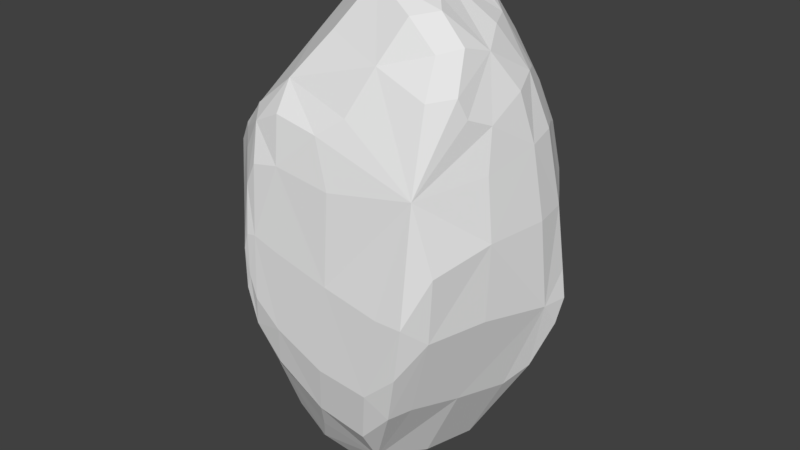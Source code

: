 # Source: Rock1.blend  (saved by Blender 2.79.0; exported with 4.5.12 LTS)
import bpy
from mathutils import Matrix  # noqa: F401  (used for matrix-valued properties, if any)

bpy.ops.wm.read_factory_settings(use_empty=True)
scene = bpy.context.scene
scene.name = 'Scene'

# ---- collections
col_collection_1 = bpy.data.collections.new('Collection 1'); scene.collection.children.link(col_collection_1)

# ---- world
world_world = bpy.data.worlds.new('World'); scene.world = world_world
world_world.color = (0.05088, 0.05088, 0.05088)
world_world.use_sun_shadow = False
world_world.sun_shadow_jitter_overblur = 0.0
world_world.cycles.sampling_method = 'MANUAL'

# ---- meshes
me_cube_002 = bpy.data.meshes.new('Cube.002')
me_cube_002.from_pydata([(-0.1959, 0.7064, -0.1394), (-0.3188, -0.7347, 0.04072), (0.1438, 0.3269, -0.707), (0.4527, -0.6517, -0.08698), (-0.6958, 0.2027, 0.03713), (-0.3525, -0.2559, -0.6624), (-0.6025, -0.4657, 0.223), (0.3696, -0.2291, 0.6499), (-0.4335, 0.6195, 0.1442), (0.1495, 0.2957, 0.7038), (0.7438, 0.3139, -0.1418), (0.5989, 0.4555, 0.1841), (-0.3385, -0.1877, 0.5146), (-0.5841, -0.285, -0.213), (0.588, -0.1599, 0.3918), (0.5247, -0.3381, 0.4752), (0.4768, -0.195, -0.4), (-0.4931, -0.5994, 0.1274), (0.1679, 0.6744, 0.3048), (0.4384, 0.363, -0.405), (-0.6121, 0.122, 0.2815), (-0.1987, 0.487, -0.5784), (-0.6227, 0.4347, -0.1728), (0.229, 0.6007, -0.06653), (-0.004363, -0.6426, 0.3513), (-0.6717, -0.259, 0.1619), (-0.1748, -0.4415, -0.6384), (0.1982, -0.4629, 0.5262), (-0.6368, 0.1776, -0.2921), (0.5111, 0.3741, 0.4246), (0.06326, -0.6943, -0.03981), (0.6435, 0.1938, -0.35), (0.3442, -0.5952, -0.3959), (0.01208, 0.4694, -0.6868), (-0.1012, 0.5693, 0.4195), (-0.3627, -0.7047, -0.2401), (0.6903, 0.2969, 0.1237), (0.1219, -0.09866, -0.7432), (0.2287, 0.02482, 0.6877), (-0.1517, 0.3814, -0.6393), (-0.3808, 0.5602, -0.2505), (-0.2781, 0.05012, -0.6403), (-0.6287, 0.4572, 0.09866), (-0.4867, -0.5822, -0.1462), (-0.04237, -0.6251, -0.4556), (-0.6926, -0.02549, -0.2137), (-0.423, -0.3503, -0.5416), (0.5682, 0.1745, 0.4814), (-0.3917, -0.7321, -0.009683), (0.3162, 0.4841, 0.5204), (-0.1828, 0.05884, 0.6847), (0.641, -0.2177, 0.1025), (-0.5102, -0.422, 0.3356), (-0.3501, -0.6392, 0.3376), (-0.2454, 0.3272, 0.5842), (0.1899, -0.5923, -0.4957), (0.01325, 0.673, 0.3388), (0.3223, 0.5081, -0.2942), (-0.2354, 0.6567, -0.2409), (-0.4462, 0.6266, -0.008564), (-0.2967, 0.714, 0.04874), (0.5238, 0.2739, 0.4741), (0.1433, 0.5448, 0.5284), (0.2757, -0.3329, 0.6382), (-0.000458, -0.001258, 0.7313), (-0.009188, 0.3186, 0.6937), (0.2509, 0.363, 0.6368), (0.4399, 0.09681, 0.5917), (-0.2547, 0.2165, 0.6396), (-0.3245, 0.585, 0.2671), (-0.5597, 0.5062, 0.1573), (-0.4746, 0.2767, 0.4289), (-0.6494, 0.4678, -0.03175), (-0.08701, -0.3839, 0.5734), (-0.5646, -0.4657, 0.2771), (-0.4308, -0.6245, 0.2505), (-0.4097, -0.5433, 0.3646), (-0.2187, -0.6448, 0.3756), (-0.3228, -0.7046, 0.2359), (-0.3638, -0.7367, 0.03715), (0.07388, -0.6707, 0.2193), (0.544, -0.5341, 0.04987), (0.4902, -0.2377, 0.5776), (0.4309, -0.4419, 0.4634), (0.6229, -0.2128, -0.1224), (-0.06515, 0.5231, -0.6337), (-0.6228, 0.3402, -0.2552), (-0.4953, 0.1203, -0.4823), (-0.229, 0.4351, -0.5861), (-0.01822, 0.4175, -0.6946), (0.3027, 0.6057, 0.396), (0.6032, 0.04134, 0.452), (0.7033, 0.1189, 0.1131), (0.6421, 0.2454, 0.3332), (0.5636, 0.4291, 0.3145), (0.4994, 0.5277, 0.07601), (0.7415, 0.2424, -0.2051), (0.6537, 0.3551, -0.2091), (0.5534, 0.235, -0.4174), (-0.2602, -0.3484, -0.6892), (-0.05057, -0.02541, -0.737), (-0.006846, -0.3316, -0.7104), (0.2831, -0.1588, -0.6378), (0.1819, 0.155, -0.7407), (-0.3336, -0.7334, -0.1504), (-0.7033, 0.2093, -0.1066), (-0.2581, -0.6704, -0.3467), (-0.3945, -0.726, -0.1297), (-0.4118, -0.6529, -0.236), (-0.3306, -0.4429, -0.5684), (-0.4192, -0.2621, -0.6044), (-0.6612, 0.02855, -0.2795), (-0.5242, 0.01715, 0.4005), (-0.7305, 0.043, -0.07159), (-0.518, -0.5799, -0.01155), (-0.67, -0.251, 0.009857), (-0.6383, -0.3978, 0.1892), (-0.611, -0.3142, 0.2637), (-0.6729, -0.0766, 0.1798), (0.3034, -0.1388, 0.6688), (0.1694, 0.1927, 0.7011), (0.7213, 0.3222, -0.0627), (0.6421, 0.3859, 0.1441), (0.6049, -0.2024, 0.2741), (0.5484, -0.294, 0.4201), (0.1728, 0.6523, 0.1694), (-0.05513, 0.6638, -0.1646), (-0.1845, 0.4314, 0.5127), (-0.283, 0.4903, -0.4757), (-0.5405, 0.4689, -0.2128), (0.1129, -0.5794, 0.4015), (0.4335, 0.4172, 0.4633), (0.3944, -0.472, -0.3847), (0.5677, 0.07907, -0.4019), (0.05888, 0.4144, -0.6983), (0.2258, 0.3496, -0.6105), (-0.1964, -0.7219, 0.01156), (-0.1008, -0.534, -0.5479), (-0.2104, 0.2571, -0.634), (-0.3328, -0.1506, -0.6519), (-0.6526, 0.1696, 0.1597), (-0.6436, 0.3689, 0.09854), (-0.5251, -0.4743, -0.1628), (-0.6458, -0.1051, -0.2466), (-0.4798, -0.3288, -0.4242), (-0.5715, -0.5043, 0.1917), (-0.4166, -0.6942, 0.05275), (-0.4359, -0.3305, 0.4107), (-0.245, -0.04177, 0.6162), (0.4119, -0.6429, -0.246), (0.009331, -0.6876, -0.3051), (0.3248, -0.6661, -0.08285), (0.2518, -0.6588, -0.3325), (0.1616, 0.6184, 0.4231), (-0.02103, 0.5593, -0.5443), (-0.1543, 0.7029, 0.1413), (-0.3225, 0.6781, -0.06193), (0.3755, 0.255, 0.5959), (0.07992, 0.4189, 0.6283), (0.04523, -0.2333, 0.6997), (-0.04301, 0.1912, 0.7223), (-0.4136, 0.1634, 0.5176), (-0.579, 0.5268, -0.003274), (-0.5101, 0.392, 0.3114), (-0.2258, -0.5356, 0.4528), (-0.5041, -0.5342, 0.2813), (-0.3743, -0.7032, 0.1731), (-0.1956, -0.695, 0.2488), (0.4106, -0.3356, 0.5628), (0.5198, -0.08309, 0.5555), (0.4551, -0.5722, 0.2447), (0.5173, -0.5209, -0.1411), (-0.6707, 0.3729, -0.07581), (-0.1012, 0.4628, -0.6392), (-0.4625, 0.339, -0.4554), (0.6632, 0.2733, -0.2699), (0.4495, 0.5476, 0.2858), (0.6072, 0.4465, -0.08195), (0.6016, 0.3302, 0.3321), (0.7288, 0.1515, -0.1363), (0.6537, 0.09451, 0.3149), (0.3576, 0.1297, -0.6338), (0.1653, -0.4403, -0.6135), (0.04403, 0.2587, -0.7404), (-0.1589, -0.2487, -0.7227), (-0.3661, -0.7347, -0.08476), (-0.2182, -0.7167, -0.2243), (-0.7061, 0.0854, -0.1514), (-0.5268, -0.09404, -0.4931), (-0.3433, -0.3518, -0.6228), (-0.3603, -0.5661, -0.3975), (-0.4344, -0.6787, -0.101), (-0.589, -0.1621, 0.309), (-0.6079, -0.396, 0.2444), (-0.7142, -0.04083, -0.008669), (-0.6189, -0.4342, 0.07618)], [], [(0, 126, 154, 58), (0, 58, 156, 60), (0, 60, 155, 126), (1, 78, 166, 79), (1, 79, 185, 104), (1, 104, 186, 136), (1, 136, 167, 78), (2, 135, 181, 103), (2, 103, 183, 134), (2, 134, 154, 135), (3, 149, 171, 81), (3, 81, 170, 151), (3, 151, 152, 149), (4, 140, 163, 141), (4, 141, 172, 105), (4, 105, 187, 113), (4, 113, 194, 140), (5, 139, 184, 99), (5, 99, 189, 110), (5, 110, 188, 139), (6, 145, 165, 74), (6, 74, 193, 116), (6, 116, 195, 145), (7, 119, 159, 63), (7, 63, 168, 82), (7, 82, 169, 119), (8, 60, 156, 59), (8, 59, 162, 70), (8, 70, 163, 69), (8, 69, 155, 60), (9, 120, 157, 66), (9, 66, 158, 65), (9, 65, 160, 120), (10, 96, 175, 97), (10, 97, 177, 121), (10, 121, 179, 96), (11, 122, 177, 95), (11, 95, 176, 94), (11, 94, 178, 122), (12, 73, 159, 148), (12, 148, 161, 112), (12, 112, 192, 147), (12, 147, 164, 73), (13, 143, 188, 144), (13, 144, 190, 142), (13, 142, 195, 115), (13, 115, 194, 143), (14, 123, 180, 91), (14, 91, 169, 124), (14, 124, 170, 123), (15, 124, 169, 82), (15, 82, 168, 83), (15, 83, 170, 124), (16, 102, 181, 133), (16, 133, 179, 84), (16, 84, 171, 132), (16, 132, 182, 102), (17, 114, 191, 146), (17, 146, 166, 75), (17, 75, 165, 145), (17, 145, 195, 114), (18, 56, 153, 90), (18, 90, 176, 125), (18, 125, 155, 56), (19, 57, 177, 97), (19, 97, 175, 98), (19, 98, 181, 135), (19, 135, 154, 57), (20, 118, 192, 112), (20, 112, 161, 71), (20, 71, 163, 140), (20, 140, 194, 118), (21, 85, 173, 88), (21, 88, 174, 128), (21, 128, 154, 85), (22, 129, 174, 86), (22, 86, 172, 72), (22, 72, 162, 129), (23, 95, 177, 57), (23, 57, 154, 126), (23, 126, 155, 125), (23, 125, 176, 95), (24, 77, 167, 80), (24, 80, 170, 130), (24, 130, 164, 77), (25, 117, 192, 118), (25, 118, 194, 115), (25, 115, 195, 116), (25, 116, 193, 117), (26, 99, 184, 101), (26, 101, 182, 137), (26, 137, 190, 109), (26, 109, 189, 99), (27, 73, 164, 130), (27, 130, 170, 83), (27, 83, 168, 63), (27, 63, 159, 73), (28, 111, 187, 105), (28, 105, 172, 86), (28, 86, 174, 87), (28, 87, 188, 111), (29, 131, 157, 61), (29, 61, 178, 94), (29, 94, 176, 131), (30, 80, 167, 136), (30, 136, 186, 150), (30, 150, 152, 151), (30, 151, 170, 80), (31, 133, 181, 98), (31, 98, 175, 96), (31, 96, 179, 133), (32, 132, 171, 149), (32, 149, 152, 55), (32, 55, 182, 132), (33, 89, 173, 85), (33, 85, 154, 134), (33, 134, 183, 89), (34, 56, 155, 69), (34, 69, 163, 127), (34, 127, 158, 62), (34, 62, 153, 56), (35, 106, 186, 104), (35, 104, 185, 107), (35, 107, 191, 108), (35, 108, 190, 106), (36, 121, 177, 122), (36, 122, 178, 93), (36, 93, 180, 92), (36, 92, 179, 121), (37, 103, 181, 102), (37, 102, 182, 101), (37, 101, 184, 100), (37, 100, 183, 103), (38, 67, 157, 120), (38, 120, 160, 64), (38, 64, 159, 119), (38, 119, 169, 67), (39, 138, 174, 88), (39, 88, 173, 89), (39, 89, 183, 138), (40, 59, 156, 58), (40, 58, 154, 128), (40, 128, 174, 129), (40, 129, 162, 59), (41, 138, 183, 100), (41, 100, 184, 139), (41, 139, 188, 87), (41, 87, 174, 138), (42, 141, 163, 70), (42, 70, 162, 72), (42, 72, 172, 141), (43, 142, 190, 108), (43, 108, 191, 114), (43, 114, 195, 142), (44, 137, 182, 55), (44, 55, 152, 150), (44, 150, 186, 106), (44, 106, 190, 137), (45, 143, 194, 113), (45, 113, 187, 111), (45, 111, 188, 143), (46, 144, 188, 110), (46, 110, 189, 109), (46, 109, 190, 144), (47, 91, 180, 93), (47, 93, 178, 61), (47, 61, 157, 67), (47, 67, 169, 91), (48, 146, 191, 107), (48, 107, 185, 79), (48, 79, 166, 146), (49, 66, 157, 131), (49, 131, 176, 90), (49, 90, 153, 62), (49, 62, 158, 66), (50, 148, 159, 64), (50, 64, 160, 68), (50, 68, 161, 148), (51, 123, 170, 81), (51, 81, 171, 84), (51, 84, 179, 92), (51, 92, 180, 123), (52, 147, 192, 117), (52, 117, 193, 74), (52, 74, 165, 76), (52, 76, 164, 147), (53, 78, 167, 77), (53, 77, 164, 76), (53, 76, 165, 75), (53, 75, 166, 78), (54, 71, 161, 68), (54, 68, 160, 65), (54, 65, 158, 127), (54, 127, 163, 71)])
me_cube_002.use_remesh_preserve_volume = False
me_cube_002.use_remesh_preserve_attributes = False
me_cube_002.use_mirror_vertex_groups = False
me_cube_002.update()

# ---- objects
ob_cube = bpy.data.objects.new('Cube', me_cube_002)

# ---- transforms, parenting, visibility, modifiers, constraints
ob_cube.location = (0.0, 0.0, 0.0)
ob_cube.scale = (1.195, 1.0, 2.045)
ob_cube.lineart.crease_threshold = 0.0

# ---- collection membership
col_collection_1.objects.link(ob_cube)

# ---- scene / render settings (as saved in the file)
scene.frame_start = 1; scene.frame_end = 250; scene.frame_set(1)
scene.render.engine = 'CYCLES'
scene.render.resolution_percentage = 50
scene.render.dither_intensity = 0.0
scene.cycles.use_denoising = False
scene.cycles.samples = 128
scene.cycles.sampling_pattern = 'TABULATED_SOBOL'
scene.cycles.use_adaptive_sampling = False
scene.cycles.use_light_tree = False
scene.cycles.blur_glossy = 0.0
scene.cycles.sample_clamp_indirect = 0.0
scene.view_settings.view_transform = 'Standard'
bpy.context.view_layer.update()

# ---- added for rendering (the .blend has no active camera and no usable light): camera, sun
cam_auto = bpy.data.cameras.new('AutoCamera')
cam_auto.lens = 50.0
cam_auto.sensor_width = 36.0
cam_auto.clip_end = 1000.0
ob_auto_camera = bpy.data.objects.new('AutoCamera', cam_auto)
scene.collection.objects.link(ob_auto_camera)
ob_auto_camera.location = (3.50736, -4.21066, 2.78745)
ob_auto_camera.rotation_euler = (1.09748, -7.21219e-08, 0.694738)
scene.camera = ob_auto_camera
light_auto_sun = bpy.data.lights.new('AutoSun', 'SUN')
light_auto_sun.energy = 3.0
light_auto_sun.angle = 0.0523599
ob_auto_sun = bpy.data.objects.new('AutoSun', light_auto_sun)
scene.collection.objects.link(ob_auto_sun)
ob_auto_sun.rotation_euler = (0.872665, 0.174533, 0.523599)
bpy.context.view_layer.update()
